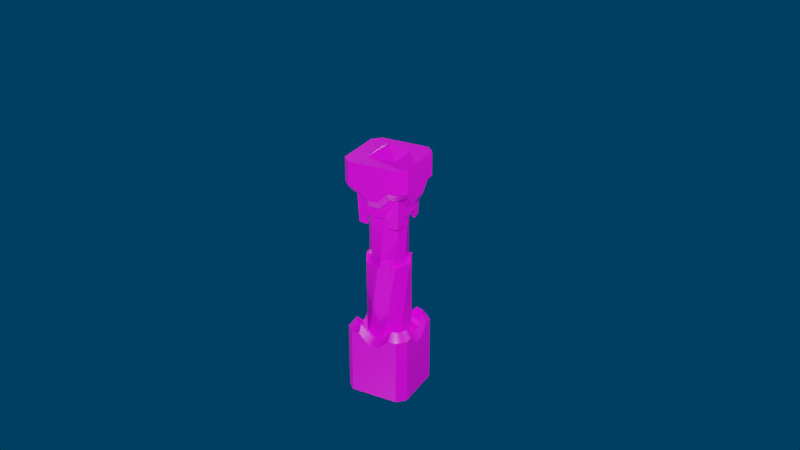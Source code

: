 # Source: ven_twist_piston.blend  (saved by Blender 2.81.16; exported with 4.5.12 LTS)
import bpy
from mathutils import Matrix  # noqa: F401  (used for matrix-valued properties, if any)

bpy.ops.wm.read_factory_settings(use_empty=True)
scene = bpy.context.scene
scene.name = 'Scene'

# ---- collections
col_collection = bpy.data.collections.new('Collection'); scene.collection.children.link(col_collection)

# ---- images (referenced by path relative to the original .blend; pixels are not part of the script)
import os
ASSET_DIR = os.environ.get("B2B_ASSET_DIR", "")  # directory of the original .blend (textures are referenced by path, not embedded)
HERE = os.path.dirname(os.path.abspath(__file__))  # packed textures are extracted next to this script under _unpacked/

def load_image(name, relpath, width, height, colorspace="sRGB"):
    """Load a texture the original file referenced (path relative to the .blend, or extracted next to this script)."""
    p = next((c for c in (os.path.join(HERE, relpath), os.path.join(ASSET_DIR, relpath)) if relpath and os.path.exists(c)), "")
    if p:
        img = bpy.data.images.load(p, check_existing=True)
        img.name = name
    else:  # same state as the original file: an image datablock whose file is absent (Cycles renders it pink)
        img = bpy.data.images.new(name, width, height)
        img.source = "FILE"
        img.filepath = "//" + (relpath or name)
    img.colorspace_settings.name = colorspace
    return img
img_ven_1_png = load_image('VEN_1.png', 'VEN_1.png', 1024, 1024, 'sRGB')

# ---- materials (node trees are filled in below, after node groups)
mat_material = bpy.data.materials.new('Material')
mat_material.alpha_threshold = 0.0
mat_material.use_backface_culling = True
mat_material.use_transparent_shadow = False
mat_material.line_color = (0.0, 0.0, 0.0, 1.0)

# ---- node groups
ng_auto_smooth = bpy.data.node_groups.new('Auto Smooth', 'GeometryNodeTree')
_s = ng_auto_smooth.interface.new_socket(name='Geometry', in_out='OUTPUT', socket_type='NodeSocketGeometry')
_s = ng_auto_smooth.interface.new_socket(name='Geometry', in_out='INPUT', socket_type='NodeSocketGeometry')
_s = ng_auto_smooth.interface.new_socket(name='Angle', in_out='INPUT', socket_type='NodeSocketFloat')
_s.subtype = 'ANGLE'
_s.min_value = 0.0
_s.max_value = 3.142
ng_auto_smooth.is_modifier = True
_N = ng_auto_smooth.nodes; _L = ng_auto_smooth.links
n0 = _N.new('NodeGroupOutput'); n0.name = 'Group Output'; n0.location = (480, -100)
n1 = _N.new('NodeGroupInput'); n1.name = 'Group Input'; n1.location = (-420, -300)
n2 = _N.new('NodeGroupInput'); n2.name = 'Group Input.001'; n2.location = (-60, -100)
n3 = _N.new('GeometryNodeSetShadeSmooth'); n3.name = 'Set Shade Smooth'; n3.location = (120, -100)
n3.domain = 'EDGE'
n4 = _N.new('GeometryNodeSetShadeSmooth'); n4.name = 'Set Shade Smooth.001'; n4.location = (300, -100)
n5 = _N.new('GeometryNodeInputMeshEdgeAngle'); n5.name = 'Edge Angle'; n5.location = (-420, -220)
n6 = _N.new('GeometryNodeInputEdgeSmooth'); n6.name = 'Is Edge Smooth'; n6.location = (-60, -160)
n7 = _N.new('GeometryNodeInputShadeSmooth'); n7.name = 'Is Face Smooth'; n7.location = (-240, -340)
n8 = _N.new('FunctionNodeBooleanMath'); n8.name = 'Boolean Math'; n8.location = (-60, -220)
n9 = _N.new('FunctionNodeCompare'); n9.name = 'Compare'; n9.location = (-240, -180)
n9.operation = 'LESS_EQUAL'
_L.new(n5.outputs[0], n9.inputs[0])
_L.new(n4.outputs[0], n0.inputs[0])
_L.new(n1.outputs[1], n9.inputs[1])
_L.new(n9.outputs[0], n8.inputs[0])
_L.new(n7.outputs[0], n8.inputs[1])
_L.new(n2.outputs[0], n3.inputs[0])
_L.new(n6.outputs[0], n3.inputs[1])
_L.new(n3.outputs[0], n4.inputs[0])
_L.new(n8.outputs[0], n3.inputs[2])
n0.is_active_output = True

# ---- material node trees
mat_material.use_nodes = True; mat_material.node_tree.nodes.clear()
_N = mat_material.node_tree.nodes; _L = mat_material.node_tree.links
n0 = _N.new('ShaderNodeOutputMaterial'); n0.name = 'Material Output'; n0.location = (300, 300)
n1 = _N.new('ShaderNodeBsdfPrincipled'); n1.name = 'Principled BSDF'; n1.location = (10, 300)
n1.distribution = 'GGX'
n1.subsurface_method = 'BURLEY'
n1.inputs[2].default_value = 0.4
n1.inputs[3].default_value = 1.45
n1.inputs[27].default_value = (0.0, 0.0, 0.0, 1.0)
n1.inputs[28].default_value = 1.0
n2 = _N.new('ShaderNodeTexImage'); n2.name = 'Image Texture'; n2.location = (-280, 275)
n2.image = img_ven_1_png
_L.new(n1.outputs[0], n0.inputs[0])
_L.new(n2.outputs[0], n1.inputs[0])
n0.is_active_output = True

# ---- world
world_world = bpy.data.worlds.new('World'); scene.world = world_world
world_world.use_nodes = True; world_world.node_tree.nodes.clear()
_N = world_world.node_tree.nodes; _L = world_world.node_tree.links
n0 = _N.new('ShaderNodeOutputWorld'); n0.name = 'World Output'; n0.location = (300, 300)
n1 = _N.new('ShaderNodeBackground'); n1.name = 'Background'; n1.location = (10, 300)
n1.inputs[0].default_value = (0.0, 0.4169, 1.0, 1.0)
n1.inputs[1].default_value = 0.1
_L.new(n1.outputs[0], n0.inputs[0])
n0.is_active_output = True
world_world.color = (0.05088, 0.05088, 0.05088)
world_world.use_sun_shadow = False
world_world.sun_shadow_jitter_overblur = 0.0

# ---- cameras
cam_camera = bpy.data.cameras.new('Camera')
cam_camera.clip_end = 100.0
cam_camera.ortho_scale = 7.314

# ---- lights
light_light = bpy.data.lights.new('Light', 'POINT')
light_light.transmission_factor = 0.0
light_light.energy = 1000.0
light_light.shadow_soft_size = 0.1
light_light.shadow_maximum_resolution = 0.006
light_light.use_absolute_resolution = True
light_light_001 = bpy.data.lights.new('Light.001', 'POINT')
light_light_001.transmission_factor = 0.0
light_light_001.energy = 4000.0
light_light_001.shadow_soft_size = 0.1
light_light_001.shadow_maximum_resolution = 0.006
light_light_001.use_absolute_resolution = True
light_light_002 = bpy.data.lights.new('Light.002', 'POINT')
light_light_002.transmission_factor = 0.0
light_light_002.energy = 1000.0
light_light_002.shadow_soft_size = 0.1
light_light_002.shadow_maximum_resolution = 0.006
light_light_002.use_absolute_resolution = True
light_light_003 = bpy.data.lights.new('Light.003', 'POINT')
light_light_003.transmission_factor = 0.0
light_light_003.energy = 1000.0
light_light_003.shadow_soft_size = 0.1
light_light_003.shadow_maximum_resolution = 0.006
light_light_003.use_absolute_resolution = True

# ---- meshes
me_cube = bpy.data.meshes.new('Cube')
me_cube.from_pydata([(0.132, 0.132, -0.5), (-0.132, 0.132, -0.5), (0.132, -0.132, -0.5), (9.537e-07, 8.062e-08, -0.6), (-0.132, -0.132, -0.5), (0.225, 0.3, -0.5), (0.3, 0.225, -0.5), (0.225, -0.225, 0.1), (0.3, -0.225, -0.5), (0.225, -0.3, -0.5), (-0.3, 0.225, -0.5), (-0.225, 0.3, -0.5), (-0.225, -0.225, 0.1), (-0.225, -0.3, -0.5), (-0.3, -0.225, -0.5), (0.225, 0.225, 0.1), (-0.225, 0.225, 0.1), (0.05, -0.255, 0.1), (0.05, -0.3, 0.025), (0.05, 0.3, 0.025), (0.15, -0.3, -0.5), (0.15, -0.255, 0.1), (0.15, 0.255, 0.1), (-0.05, 0.3, 0.025), (-0.15, -0.3, -0.5), (-0.15, -0.255, 0.1), (-0.05, -0.3, 0.025), (-0.15, 0.255, 0.1), (-0.3, 0.05, 0.025), (-0.3, 0.15, -0.5), (0.255, 0.15, 0.1), (-0.255, 0.15, 0.1), (-0.3, -0.05, 0.025), (0.255, -0.15, 0.1), (0.3, -0.05, 0.025), (-0.255, -0.05, 0.1), (-0.3, -0.15, -0.5), (-0.255, -0.15, 0.1), (0.3, 0.225, 0.125), (0.225, 0.3, 0.125), (0.225, 0.225, 0.2), (0.225, -0.3, 0.125), (0.3, -0.225, 0.125), (0.225, -0.225, 0.2), (-0.225, 0.225, 0.2), (-0.225, 0.3, 0.125), (-0.3, 0.225, 0.125), (-0.225, -0.225, 0.2), (-0.3, -0.225, 0.125), (-0.225, -0.3, 0.125), (-0.15, -0.255, 0.2), (0.15, -0.3, 0.125), (0.255, -0.15, 0.2), (0.3, 0.15, 0.125), (-0.255, 0.15, 0.2), (-0.3, -0.15, 0.125), (0.15, 0.255, 0.2), (-0.15, 0.3, 0.125), (0.15, -0.255, 0.2), (0.15, 0.3, 0.125), (-0.15, -0.3, 0.125), (-0.15, 0.255, 0.2), (0.255, 0.15, 0.2), (-0.3, 0.15, 0.125), (0.3, -0.15, 0.125), (-0.255, -0.15, 0.2), (-0.05, 0.255, 0.1), (0.05, 0.255, 0.1), (0.15, 0.3, -0.5), (-0.05, -0.255, 0.1), (-0.15, 0.3, -0.5), (0.3, 0.05, 0.025), (-0.255, 0.05, 0.1), (0.3, -0.15, -0.5), (0.3, 0.15, -0.5), (0.255, 0.05, 0.1), (0.255, -0.05, 0.1), (-0.3, 0.15, -0.1875), (-0.225, 0.3, -0.1875), (-0.3, 0.225, -0.1875), (-0.15, 0.3, -0.1875), (0.3, 0.225, -0.1875), (0.225, 0.3, -0.1875), (0.15, 0.3, -0.1875), (0.3, 0.15, -0.1875), (-0.15, -0.3, -0.1875), (-0.3, -0.15, -0.1875), (-0.3, -0.225, -0.1875), (-0.225, -0.3, -0.1875), (0.15, -0.3, -0.1875), (0.3, -0.225, -0.1875), (0.225, -0.3, -0.1875), (0.3, -0.15, -0.1875), (-0.3, 0.15, 0.08214), (-0.3, -0.15, 0.08214), (-0.15, -0.3, 0.08214), (0.15, -0.3, 0.08214), (0.15, 0.3, 0.08214), (-0.15, 0.3, 0.08214), (0.3, -0.15, 0.08214), (0.3, 0.15, 0.08214)], [], [(16, 27, 66), (1, 3, 4), (4, 3, 2), (1, 0, 3), (3, 0, 2), (30, 22, 21), (7, 58, 43), (15, 56, 67), (12, 37, 35), (15, 30, 75), (7, 21, 17), (17, 25, 69), (16, 54, 72), (66, 22, 67), (76, 30, 33), (35, 31, 72), (39, 40, 38), (42, 43, 41), (45, 46, 44), (48, 49, 47), (52, 43, 42, 64), (55, 65, 35, 32), (50, 47, 49, 60), (54, 44, 46, 63), (61, 57, 45, 44), (62, 53, 38, 40), (56, 40, 39, 59), (58, 51, 41, 43), (12, 65, 47), (15, 62, 40), (12, 50, 69), (16, 61, 44), (7, 52, 76), (7, 17, 58), (15, 40, 56), (17, 21, 25), (15, 67, 22), (16, 44, 54), (12, 69, 25), (66, 27, 22), (76, 75, 30), (16, 72, 31), (7, 76, 33), (35, 37, 31), (12, 35, 65), (15, 75, 62), (12, 47, 50), (16, 66, 61), (7, 43, 52), (7, 33, 21), (33, 30, 21), (30, 15, 22), (22, 27, 31), (27, 16, 31), (81, 84, 74, 6), (37, 12, 25), (25, 21, 37), (78, 80, 70, 11), (26, 60, 95), (26, 18, 17, 69), (82, 39, 38, 81), (53, 71, 100), (92, 90, 8, 73), (64, 34, 76, 52), (63, 28, 72, 54), (53, 62, 75, 71), (91, 89, 20, 9), (28, 63, 93), (28, 77, 86, 32), (20, 89, 85, 24), (51, 58, 17, 18), (24, 36, 68, 73), (51, 18, 96), (85, 88, 13, 24), (10, 11, 70), (68, 5, 74), (5, 6, 74), (10, 70, 29), (70, 68, 29), (36, 29, 68), (13, 14, 36), (9, 20, 8), (20, 24, 73), (8, 20, 73), (24, 13, 36), (74, 73, 68), (37, 21, 22, 31), (60, 26, 69, 50), (70, 80, 83, 68), (19, 23, 66, 67), (57, 98, 45), (83, 82, 5, 68), (59, 19, 67, 56), (57, 61, 66, 23), (65, 55, 48, 47), (19, 59, 97), (87, 86, 36, 14), (34, 64, 99), (91, 90, 42, 41), (55, 32, 94), (77, 79, 10, 29), (87, 88, 49, 48), (35, 72, 28, 32), (34, 92, 84, 71), (75, 76, 34, 71), (78, 79, 46, 45), (11, 10, 79, 78), (28, 93, 77), (45, 98, 80, 78), (19, 97, 83), (5, 82, 81, 6), (38, 100, 84, 81), (14, 13, 88, 87), (48, 94, 86, 87), (26, 95, 85), (9, 8, 90, 91), (41, 96, 89, 91), (34, 99, 92), (85, 89, 18, 26), (86, 77, 29, 36), (84, 92, 73, 74), (83, 80, 23, 19), (77, 93, 46, 79), (93, 63, 46), (94, 48, 55), (86, 94, 32), (85, 95, 49, 88), (95, 60, 49), (89, 96, 18), (96, 41, 51), (98, 57, 23), (80, 98, 23), (97, 59, 39), (83, 97, 39, 82), (92, 99, 42, 90), (99, 64, 42), (84, 100, 71), (100, 38, 53)])
me_cube.polygons.foreach_set('use_smooth', [True] * 138)
_k = set([(0, 3), (1, 3), (2, 3), (3, 4), (50, 60), (51, 58), (52, 64), (53, 62), (54, 63), (55, 65), (56, 59), (57, 61)])
me_cube.attributes.new('sharp_edge', 'BOOLEAN', 'EDGE').data.foreach_set('value', [ (min(e.vertices), max(e.vertices)) in _k for e in me_cube.edges])
_uv = me_cube.uv_layers.new(name='UVMap')
_uv.uv.foreach_set('vector', [0.3787, 0.7788, 0.3732, 0.7746, 0.3787, 0.7691, 0.7862, 0.3858, 0.7154, 0.3149, 0.7862, 0.2441, 0.7862, 0.2441, 0.7154, 0.3149, 0.6445, 0.2441, 0.7862, 0.3858, 0.6445, 0.3858, 0.7154, 0.3149, 0.7154, 0.3149, 0.6445, 0.3858, 0.6445, 0.2441, 0.3326, 0.2632, 0.3433, 0.2739, 0.279, 0.2739, 0.5776, 0.2967, 0.5919, 0.3074, 0.5919, 0.2967, 0.3787, 0.754, 0.3842, 0.7581, 0.3787, 0.7636, 0.3787, 0.7788, 0.3732, 0.7746, 0.3787, 0.7691, 0.3787, 0.754, 0.3732, 0.7581, 0.3787, 0.7636, 0.3787, 0.754, 0.3732, 0.7581, 0.3787, 0.7636, 0.3299, 0.2882, 0.3156, 0.3168, 0.3299, 0.3025, 0.3787, 0.754, 0.3842, 0.7581, 0.3787, 0.7636, 0.3299, 0.3025, 0.3156, 0.2739, 0.3299, 0.2882, 0.3299, 0.3025, 0.3156, 0.2739, 0.3156, 0.3168, 0.3299, 0.3025, 0.3156, 0.2739, 0.3299, 0.2882, 0.6018, 0.2967, 0.5911, 0.2967, 0.5911, 0.286, 0.5268, 0.286, 0.5268, 0.2967, 0.5161, 0.2967, 0.6018, 0.361, 0.5911, 0.3717, 0.5911, 0.361, 0.5268, 0.3717, 0.5161, 0.361, 0.5268, 0.361, 0.5375, 0.2967, 0.5268, 0.2967, 0.5268, 0.286, 0.5375, 0.286, 0.3632, 0.7829, 0.3632, 0.7788, 0.3687, 0.7788, 0.3687, 0.7829, 0.5268, 0.3503, 0.5268, 0.361, 0.5161, 0.361, 0.5161, 0.3503, 0.5804, 0.361, 0.5911, 0.361, 0.5911, 0.3717, 0.5804, 0.3717, 0.5911, 0.3503, 0.6018, 0.3503, 0.6018, 0.361, 0.5911, 0.361, 0.5804, 0.2967, 0.5804, 0.286, 0.5911, 0.286, 0.5911, 0.2967, 0.5911, 0.3074, 0.5911, 0.2967, 0.6018, 0.2967, 0.6018, 0.3074, 0.5268, 0.3074, 0.5161, 0.3074, 0.5161, 0.2967, 0.5268, 0.2967, 0.5776, 0.361, 0.5919, 0.3503, 0.5919, 0.361, 0.5776, 0.2967, 0.5919, 0.3074, 0.5919, 0.2967, 0.3787, 0.7788, 0.3842, 0.7746, 0.3787, 0.7691, 0.5776, 0.361, 0.5919, 0.3503, 0.5919, 0.361, 0.3787, 0.7788, 0.3842, 0.7746, 0.3787, 0.7691, 0.3787, 0.754, 0.3787, 0.7636, 0.3842, 0.7581, 0.5776, 0.2967, 0.5919, 0.2967, 0.5919, 0.3074, 0.3299, 0.2882, 0.3156, 0.2739, 0.3156, 0.3168, 0.3787, 0.754, 0.3787, 0.7636, 0.3732, 0.7581, 0.5776, 0.2967, 0.5919, 0.2967, 0.5919, 0.3074, 0.3787, 0.7788, 0.3787, 0.7691, 0.3732, 0.7746, 0.3299, 0.3025, 0.3156, 0.3168, 0.3156, 0.2739, 0.3299, 0.3025, 0.3299, 0.2882, 0.3156, 0.2739, 0.3787, 0.754, 0.3787, 0.7636, 0.3732, 0.7581, 0.3787, 0.7788, 0.3787, 0.7691, 0.3732, 0.7746, 0.3299, 0.3025, 0.3156, 0.3168, 0.3156, 0.2739, 0.3787, 0.7788, 0.3787, 0.7691, 0.3842, 0.7746, 0.3787, 0.754, 0.3787, 0.7636, 0.3842, 0.7581, 0.5776, 0.361, 0.5919, 0.361, 0.5919, 0.3503, 0.3787, 0.7788, 0.3787, 0.7691, 0.3842, 0.7746, 0.5776, 0.361, 0.5919, 0.361, 0.5919, 0.3503, 0.279, 0.2632, 0.2898, 0.2632, 0.279, 0.2739, 0.2898, 0.2632, 0.3326, 0.2632, 0.279, 0.2739, 0.3326, 0.2632, 0.3433, 0.2632, 0.3433, 0.2739, 0.3433, 0.2739, 0.3433, 0.3168, 0.3326, 0.3275, 0.3433, 0.3168, 0.3433, 0.3275, 0.3326, 0.3275, 0.5366, 0.2967, 0.5294, 0.3146, 0.4919, 0.3074, 0.4919, 0.2967, 0.2898, 0.3275, 0.279, 0.3275, 0.279, 0.3168, 0.279, 0.3168, 0.279, 0.2739, 0.2898, 0.3275, 0.5366, 0.361, 0.5294, 0.3431, 0.4919, 0.3503, 0.4919, 0.361, 0.3745, 0.7691, 0.3801, 0.7746, 0.3777, 0.7746, 0.4005, 0.7863, 0.4005, 0.7738, 0.4124, 0.7738, 0.4124, 0.7863, 0.5366, 0.2967, 0.5812, 0.2967, 0.5812, 0.286, 0.5366, 0.286, 0.3801, 0.7581, 0.3745, 0.7636, 0.3777, 0.7581, 0.5294, 0.3431, 0.5366, 0.361, 0.4919, 0.361, 0.4919, 0.3503, 0.3632, 0.7498, 0.3687, 0.7498, 0.3687, 0.754, 0.3632, 0.754, 0.3797, 0.7829, 0.3742, 0.7829, 0.3742, 0.7788, 0.3797, 0.7788, 0.3797, 0.7498, 0.3797, 0.754, 0.3742, 0.754, 0.3742, 0.7498, 0.5366, 0.2967, 0.5294, 0.3146, 0.4919, 0.3074, 0.4919, 0.2967, 0.3745, 0.7636, 0.3801, 0.7581, 0.3777, 0.7581, 0.4487, 0.7738, 0.4153, 0.7675, 0.4153, 0.7925, 0.4487, 0.7863, 0.3818, 0.7613, 0.4153, 0.7675, 0.4153, 0.7925, 0.3818, 0.7988, 0.3801, 0.7581, 0.3842, 0.7581, 0.3787, 0.7636, 0.3745, 0.7636, 0.5032, 0.7778, 0.5032, 0.7778, 0.5032, 0.7778, 0.5032, 0.7778, 0.3801, 0.7581, 0.3745, 0.7636, 0.3777, 0.7581, 0.5294, 0.3431, 0.5366, 0.361, 0.4919, 0.361, 0.4919, 0.3503, 0.5501, 0.314, 0.5501, 0.314, 0.5501, 0.314, 0.5501, 0.314, 0.5501, 0.314, 0.5501, 0.314, 0.5501, 0.314, 0.5501, 0.314, 0.5501, 0.314, 0.5501, 0.314, 0.5501, 0.314, 0.5501, 0.314, 0.5032, 0.7778, 0.5032, 0.7778, 0.5032, 0.7778, 0.5032, 0.7778, 0.5032, 0.7778, 0.5032, 0.7778, 0.5501, 0.314, 0.5501, 0.314, 0.5501, 0.314, 0.5501, 0.314, 0.5501, 0.314, 0.5501, 0.314, 0.5032, 0.7778, 0.5032, 0.7778, 0.5032, 0.7778, 0.5501, 0.314, 0.5501, 0.314, 0.5501, 0.314, 0.5501, 0.314, 0.5501, 0.314, 0.5501, 0.314, 0.5032, 0.7778, 0.5032, 0.7778, 0.5032, 0.7778, 0.2898, 0.3275, 0.279, 0.2739, 0.3433, 0.2739, 0.3326, 0.3275, 0.3549, 0.7746, 0.3549, 0.7691, 0.3591, 0.7691, 0.3591, 0.7746, 0.3818, 0.7988, 0.4153, 0.7925, 0.4153, 0.7675, 0.3818, 0.7613, 0.4805, 0.7738, 0.4805, 0.7863, 0.4686, 0.7863, 0.4686, 0.7738, 0.5812, 0.3503, 0.5751, 0.3503, 0.5812, 0.361, 0.5294, 0.3146, 0.5366, 0.2967, 0.4919, 0.2967, 0.4919, 0.3074, 0.388, 0.7581, 0.388, 0.7636, 0.3839, 0.7636, 0.3839, 0.7581, 0.3801, 0.7746, 0.3842, 0.7746, 0.3787, 0.7691, 0.3745, 0.7691, 0.5375, 0.361, 0.5375, 0.3717, 0.5268, 0.3717, 0.5268, 0.361, 0.3745, 0.7636, 0.3801, 0.7581, 0.3777, 0.7581, 0.5366, 0.361, 0.5294, 0.3431, 0.4919, 0.3503, 0.4919, 0.361, 0.3745, 0.7691, 0.3801, 0.7746, 0.3777, 0.7746, 0.5366, 0.2967, 0.5366, 0.286, 0.5812, 0.286, 0.5812, 0.2967, 0.3801, 0.7746, 0.3745, 0.7691, 0.3777, 0.7746, 0.5294, 0.3146, 0.5366, 0.2967, 0.4919, 0.2967, 0.4919, 0.3074, 0.5366, 0.3717, 0.5366, 0.361, 0.5812, 0.361, 0.5812, 0.3717, 0.4342, 0.8081, 0.4467, 0.8081, 0.4467, 0.82, 0.4342, 0.82, 0.4487, 0.7863, 0.4153, 0.7925, 0.4153, 0.7675, 0.4487, 0.7738, 0.4467, 0.7519, 0.4342, 0.7519, 0.4342, 0.74, 0.4467, 0.74, 0.5366, 0.361, 0.5366, 0.3717, 0.5812, 0.3717, 0.5812, 0.361, 0.4919, 0.361, 0.4919, 0.3717, 0.5366, 0.3717, 0.5366, 0.361, 0.3745, 0.7636, 0.3777, 0.7581, 0.3601, 0.7609, 0.5812, 0.361, 0.5751, 0.3503, 0.5294, 0.3431, 0.5366, 0.361, 0.3745, 0.7636, 0.3777, 0.7581, 0.3601, 0.7609, 0.4919, 0.2967, 0.5366, 0.2967, 0.5366, 0.286, 0.4919, 0.286, 0.5812, 0.2967, 0.5751, 0.3074, 0.5294, 0.3146, 0.5366, 0.2967, 0.4919, 0.3717, 0.4919, 0.361, 0.5366, 0.361, 0.5366, 0.3717, 0.5812, 0.361, 0.5751, 0.3503, 0.5294, 0.3431, 0.5366, 0.361, 0.3745, 0.7691, 0.3777, 0.7746, 0.3601, 0.7719, 0.4919, 0.2967, 0.4919, 0.286, 0.5366, 0.286, 0.5366, 0.2967, 0.5812, 0.2967, 0.5751, 0.3074, 0.5294, 0.3146, 0.5366, 0.2967, 0.3745, 0.7691, 0.3777, 0.7746, 0.3601, 0.7719, 0.4153, 0.7925, 0.4153, 0.7675, 0.4487, 0.7738, 0.4487, 0.7863, 0.4153, 0.7925, 0.4153, 0.7675, 0.3818, 0.7613, 0.3818, 0.7988, 0.4153, 0.7675, 0.4153, 0.7925, 0.3818, 0.7988, 0.3818, 0.7613, 0.4153, 0.7675, 0.4153, 0.7925, 0.4487, 0.7863, 0.4487, 0.7738, 0.5294, 0.3146, 0.5751, 0.3074, 0.5812, 0.2967, 0.5366, 0.2967, 0.5751, 0.3074, 0.5812, 0.3074, 0.5812, 0.2967, 0.5027, 0.3371, 0.5051, 0.3413, 0.5051, 0.3371, 0.3601, 0.7719, 0.3777, 0.7746, 0.3745, 0.7691, 0.5294, 0.3431, 0.5751, 0.3503, 0.5812, 0.361, 0.5366, 0.361, 0.5751, 0.3503, 0.5812, 0.3503, 0.5812, 0.361, 0.3601, 0.7609, 0.3777, 0.7581, 0.3745, 0.7636, 0.5751, 0.3074, 0.5812, 0.2967, 0.5812, 0.3074, 0.3777, 0.7746, 0.3801, 0.7746, 0.3745, 0.7691, 0.3601, 0.7719, 0.3777, 0.7746, 0.3745, 0.7691, 0.5751, 0.3074, 0.5812, 0.3074, 0.5812, 0.2967, 0.5294, 0.3146, 0.5751, 0.3074, 0.5812, 0.2967, 0.5366, 0.2967, 0.5294, 0.3431, 0.5751, 0.3503, 0.5812, 0.361, 0.5366, 0.361, 0.5751, 0.3503, 0.5812, 0.3503, 0.5812, 0.361, 0.3601, 0.7609, 0.3777, 0.7581, 0.3745, 0.7636, 0.5751, 0.3074, 0.5812, 0.2967, 0.5812, 0.3074])
me_cube.materials.append(mat_material)
me_cube.use_remesh_preserve_volume = False
me_cube.use_remesh_preserve_attributes = False
me_cube.use_mirror_vertex_groups = False
me_cube.update()
me_cube_ap_001 = bpy.data.meshes.new('Cube_AP.001')
me_cube_ap_001.from_pydata([(-0.225, 0.2, 0.225), (-0.225, 0.275, 0.3), (-0.3, 0.275, 0.225), (-0.3, 0.5, 0.225), (-0.225, 0.5, 0.3), (-0.225, 0.2, -0.225), (-0.3, 0.275, -0.225), (-0.225, 0.275, -0.3), (-0.225, 0.5, -0.3), (-0.3, 0.5, -0.225), (0.225, 0.2, 0.225), (0.3, 0.275, 0.225), (0.225, 0.275, 0.3), (0.225, 0.5, 0.3), (0.3, 0.5, 0.225), (0.225, 0.2, -0.225), (0.225, 0.275, -0.3), (0.3, 0.275, -0.225), (0.3, 0.5, -0.225), (0.225, 0.5, -0.3), (0.15, 0.2, -0.255), (0.15, 0.275, -0.3), (0.15, 0.2, 0.255), (0.15, 0.275, 0.3), (0.15, 0.5, 0.3), (0.15, 0.5, -0.3), (-0.15, 0.2, -0.255), (-0.15, 0.275, 0.3), (-0.15, 0.5, 0.3), (-0.15, 0.5, -0.3), (-0.15, 0.275, -0.3), (-0.15, 0.2, 0.255), (-0.255, 0.2, 0.15), (-0.3, 0.275, 0.15), (0.255, 0.2, 0.15), (0.3, 0.275, 0.15), (-0.3, 0.5, 0.15), (0.3, 0.5, 0.15), (0.15, 0.2, 0.15), (-0.15, 0.2, 0.15), (-0.3, 0.275, -0.15), (0.255, 0.2, -0.15), (-0.3, 0.5, -0.15), (0.3, 0.5, -0.15), (-0.255, 0.2, -0.15), (0.3, 0.275, -0.15), (0.15, 0.2, -0.15), (-0.15, 0.2, -0.15), (-0.1879, -0.1, 0.1879), (0.1, -0.1, -0.2), (0.1, -0.1, 0.2), (-0.1, -0.1, -0.2), (-0.2, 0.2, 0.2), (-0.1, -0.1, 0.2), (0.08228, -3.725e-08, -0.1986), (-0.08228, 0.2, 0.1986), (0.1075, -0.1, -0.1734), (0.2, -0.1, -0.1), (-0.08228, -3.725e-08, -0.1986), (0.08228, 3.725e-08, 0.1986), (0.08228, 0.2, 0.1986), (0.1075, -0.1, 0.1734), (-0.08228, 3.725e-08, 0.1986), (-0.1075, -0.1, -0.1734), (-0.08228, 0.2, -0.1986), (-0.2, -0.1, -0.1), (-0.1075, -0.1, 0.1734), (0.08228, 0.2, -0.1986), (-0.2, 0.2, -0.2), (-0.1075, -0.03, -0.1734), (-0.1879, -0.1, -0.1879), (-0.1075, -0.03, 0.1734), (0.1075, -0.03, -0.1734), (0.2, 0.2, -0.2), (0.1879, -0.1, -0.1879), (0.1075, -0.03, 0.1734), (0.2, 0.2, 0.2), (0.1879, -0.1, 0.1879), (0.07654, -2.98e-08, -0.22), (-0.07654, -2.98e-08, -0.22), (-0.07654, -2.98e-08, 0.22), (0.07654, -2.98e-08, 0.22), (-0.2, -0.1, 0.1), (0.2, -0.1, 0.1), (-0.1986, -1.49e-08, -0.08228), (0.1986, 0.2, 0.08228), (-0.1734, -0.1, -0.1075), (-0.1986, 7.451e-09, 0.08228), (0.1986, 0.0, -0.08228), (0.1986, 0.2, -0.08228), (0.1734, -0.1, -0.1075), (0.1986, 2.235e-08, 0.08228), (-0.1734, -0.1, 0.1075), (-0.1986, 0.2, 0.08228), (0.1734, -0.1, 0.1075), (-0.1986, 0.2, -0.08228), (-0.1734, -0.03, 0.1075), (0.1734, -0.03, 0.1075), (-0.1734, -0.03, -0.1075), (0.1734, -0.03, -0.1075), (-0.22, -7.451e-09, -0.07654), (-0.22, 2.235e-08, 0.07654), (0.22, -5.215e-08, 0.07654), (0.22, -6.706e-08, -0.07654), (0.1, -0.03, -0.2), (0.2, -0.03, -0.1), (0.1, -0.03, 0.2), (0.2, -0.03, 0.1), (-0.1, -0.03, 0.2), (-0.2, -0.03, 0.1), (-0.2, -0.03, -0.1), (-0.1, -0.03, -0.2), (-0.05, 0.175, -0.3), (0.05, 0.175, -0.3), (-0.05, 0.1, 0.255), (0.05, 0.1, 0.255), (0.05, 0.175, 0.3), (0.05, 0.1, -0.255), (-0.05, 0.1, -0.255), (-0.05, 0.175, 0.3), (-0.255, 0.1, -0.05), (-0.255, 0.1, 0.05), (0.3, 0.175, -0.05), (0.3, 0.175, 0.05), (0.255, 0.1, 0.05), (-0.3, 0.175, 0.05), (-0.3, 0.175, -0.05), (0.255, 0.1, -0.05), (-0.132, 0.5, -0.132), (0.132, 0.5, -0.132), (-0.132, 0.5, 0.132), (-7.582e-07, 0.6, -1.714e-08), (0.132, 0.5, 0.132)], [], [(28, 1, 27), (37, 11, 35), (28, 42, 36), (42, 6, 40), (25, 16, 21), (0, 1, 2), (5, 6, 7), (10, 11, 12), (15, 16, 17), (32, 2, 33), (1, 3, 2), (7, 9, 8), (26, 7, 30), (17, 19, 18), (41, 17, 45), (12, 14, 13), (22, 12, 23), (38, 10, 22), (38, 31, 39), (32, 120, 44), (20, 16, 15), (29, 21, 30), (18, 25, 43), (13, 23, 12), (8, 30, 7), (31, 1, 0), (39, 0, 32), (21, 112, 30), (25, 28, 24), (24, 27, 23), (47, 32, 44), (46, 39, 47), (41, 38, 46), (34, 11, 10), (20, 113, 21), (2, 36, 33), (45, 37, 35), (18, 45, 17), (44, 6, 5), (15, 46, 20), (20, 47, 26), (5, 47, 44), (41, 122, 127), (36, 40, 33), (25, 37, 43), (37, 13, 14), (3, 28, 36), (29, 9, 42), (94, 83, 77), (74, 57, 90), (86, 65, 70), (66, 48, 92), (99, 88, 54), (62, 71, 96), (92, 71, 66), (99, 57, 105), (56, 99, 72), (106, 59, 75), (61, 97, 94), (106, 61, 50), (108, 66, 71), (110, 84, 100), (107, 91, 102), (77, 76, 106), (52, 48, 108), (48, 53, 108), (106, 50, 77), (81, 106, 76), (52, 108, 80), (89, 91, 85), (84, 98, 69), (89, 93, 95), (69, 58, 84), (58, 67, 64), (91, 97, 75), (49, 72, 104), (75, 59, 91), (87, 95, 93), (59, 55, 60), (85, 59, 60), (87, 100, 84), (87, 109, 101), (103, 91, 88), (105, 88, 99), (107, 94, 97), (58, 111, 79), (65, 98, 110), (62, 93, 55), (81, 62, 59), (104, 54, 78), (108, 62, 80), (79, 73, 78), (77, 50, 61), (61, 94, 77), (90, 56, 74), (56, 49, 74), (70, 51, 63), (63, 86, 70), (53, 48, 66), (48, 82, 92), (69, 86, 63), (54, 72, 99), (96, 82, 109), (54, 79, 78), (96, 87, 62), (54, 89, 67), (82, 48, 109), (48, 52, 109), (103, 76, 102), (68, 70, 110), (100, 68, 110), (70, 65, 110), (101, 109, 52), (57, 74, 105), (74, 73, 105), (52, 81, 76), (76, 77, 107), (102, 76, 107), (77, 83, 107), (103, 105, 73), (51, 70, 111), (70, 68, 111), (101, 68, 100), (73, 74, 104), (78, 73, 104), (74, 49, 104), (79, 111, 68), (85, 60, 55), (55, 93, 85), (69, 51, 111), (95, 64, 67), (67, 89, 95), (84, 64, 95), (115, 119, 114), (118, 113, 117), (120, 125, 126), (127, 123, 124), (33, 126, 125), (22, 114, 31), (34, 127, 124), (44, 126, 40), (31, 119, 27), (26, 117, 20), (35, 122, 45), (34, 123, 35), (27, 116, 23), (26, 112, 118), (32, 125, 121), (22, 116, 115), (129, 131, 132), (132, 131, 130), (129, 128, 131), (131, 128, 130), (28, 4, 1), (37, 14, 11), (28, 29, 42), (42, 9, 6), (25, 19, 16), (32, 0, 2), (1, 4, 3), (7, 6, 9), (26, 5, 7), (17, 16, 19), (41, 15, 17), (12, 11, 14), (22, 10, 12), (38, 34, 10), (38, 22, 31), (32, 121, 120), (20, 21, 16), (29, 25, 21), (18, 19, 25), (13, 24, 23), (8, 29, 30), (31, 27, 1), (39, 31, 0), (21, 113, 112), (25, 29, 28), (24, 28, 27), (47, 39, 32), (46, 38, 39), (41, 34, 38), (34, 35, 11), (20, 117, 113), (2, 3, 36), (45, 43, 37), (18, 43, 45), (44, 40, 6), (15, 41, 46), (20, 46, 47), (5, 26, 47), (41, 45, 122), (36, 42, 40), (25, 24, 37), (37, 24, 13), (3, 4, 28), (29, 8, 9), (92, 96, 71), (99, 90, 57), (56, 90, 99), (106, 81, 59), (61, 75, 97), (106, 75, 61), (108, 53, 66), (110, 98, 84), (107, 97, 91), (89, 88, 91), (89, 85, 93), (58, 54, 67), (49, 56, 72), (87, 84, 95), (59, 62, 55), (85, 91, 59), (87, 101, 100), (87, 96, 109), (103, 102, 91), (105, 103, 88), (107, 83, 94), (58, 69, 111), (65, 86, 98), (62, 87, 93), (81, 80, 62), (104, 72, 54), (108, 71, 62), (79, 68, 73), (69, 98, 86), (96, 92, 82), (54, 58, 79), (54, 88, 89), (103, 73, 76), (52, 80, 81), (101, 52, 68), (69, 63, 51), (84, 58, 64), (115, 116, 119), (118, 112, 113), (120, 121, 125), (127, 122, 123), (33, 40, 126), (22, 115, 114), (34, 41, 127), (44, 120, 126), (31, 114, 119), (26, 118, 117), (35, 123, 122), (34, 124, 123), (27, 119, 116), (26, 30, 112), (32, 33, 125), (22, 23, 116)])
me_cube_ap_001.polygons.foreach_set('use_smooth', [True] * 250)
_k = set([(128, 131), (129, 131), (130, 131), (131, 132)])
me_cube_ap_001.attributes.new('sharp_edge', 'BOOLEAN', 'EDGE').data.foreach_set('value', [ (min(e.vertices), max(e.vertices)) in _k for e in me_cube_ap_001.edges])
_uv = me_cube_ap_001.uv_layers.new(name='UVMap')
_uv.uv.foreach_set('vector', [0.4476, 0.3417, 0.4351, 0.3042, 0.4476, 0.3042, 0.502, 0.3373, 0.4645, 0.3498, 0.4645, 0.3373, 0.452, 0.6351, 0.4328, 0.5774, 0.4328, 0.6158, 0.502, 0.2873, 0.4645, 0.2748, 0.4645, 0.2873, 0.4976, 0.3417, 0.5101, 0.3042, 0.4976, 0.3042, 0.4351, 0.2917, 0.4351, 0.3042, 0.4226, 0.3042, 0.4351, 0.2748, 0.4226, 0.2748, 0.4351, 0.2623, 0.5101, 0.2917, 0.5226, 0.3042, 0.5101, 0.3042, 0.5101, 0.2748, 0.5101, 0.2623, 0.5226, 0.2748, 0.4351, 0.3373, 0.4226, 0.3498, 0.4226, 0.3373, 0.4351, 0.3042, 0.4226, 0.3417, 0.4226, 0.3042, 0.4645, 0.2623, 0.502, 0.2748, 0.502, 0.2623, 0.4476, 0.2748, 0.4351, 0.2623, 0.4476, 0.2623, 0.4645, 0.2748, 0.502, 0.2623, 0.502, 0.2748, 0.5101, 0.2873, 0.5226, 0.2748, 0.5226, 0.2873, 0.5101, 0.3042, 0.5226, 0.3417, 0.5101, 0.3417, 0.4976, 0.2917, 0.5101, 0.3042, 0.4976, 0.3042, 0.4976, 0.3373, 0.5101, 0.3498, 0.4976, 0.3498, 0.4905, 0.6158, 0.452, 0.6254, 0.452, 0.6158, 0.4664, 0.6158, 0.4536, 0.5902, 0.4664, 0.5774, 0.4976, 0.2748, 0.5101, 0.2623, 0.5101, 0.2748, 0.452, 0.6303, 0.4905, 0.6014, 0.452, 0.6014, 0.5226, 0.2748, 0.4976, 0.2623, 0.5226, 0.2873, 0.5101, 0.3417, 0.4976, 0.3042, 0.5101, 0.3042, 0.4351, 0.3417, 0.4476, 0.3042, 0.4351, 0.3042, 0.4476, 0.2917, 0.4351, 0.3042, 0.4351, 0.2917, 0.4476, 0.3373, 0.4351, 0.3498, 0.4351, 0.3373, 0.4905, 0.6014, 0.4648, 0.5886, 0.452, 0.6014, 0.4905, 0.5581, 0.452, 0.6351, 0.4905, 0.6351, 0.4905, 0.6303, 0.452, 0.6014, 0.4905, 0.6014, 0.452, 0.5774, 0.4424, 0.6158, 0.4424, 0.5774, 0.4905, 0.5774, 0.452, 0.6158, 0.452, 0.5774, 0.5001, 0.5774, 0.4905, 0.6158, 0.4905, 0.5774, 0.5101, 0.3373, 0.5226, 0.3498, 0.5101, 0.3498, 0.4905, 0.5677, 0.4776, 0.5581, 0.4905, 0.5581, 0.4645, 0.3498, 0.502, 0.3373, 0.4645, 0.3373, 0.476, 0.5774, 0.5049, 0.6158, 0.476, 0.6158, 0.502, 0.2748, 0.4645, 0.2873, 0.4645, 0.2748, 0.4351, 0.2873, 0.4226, 0.2748, 0.4351, 0.2748, 0.5101, 0.2748, 0.4976, 0.2873, 0.4976, 0.2748, 0.4905, 0.5677, 0.452, 0.5774, 0.452, 0.5677, 0.4351, 0.2748, 0.4476, 0.2873, 0.4351, 0.2873, 0.5001, 0.5774, 0.5097, 0.5902, 0.5001, 0.5902, 0.5049, 0.6158, 0.476, 0.5774, 0.476, 0.6158, 0.4905, 0.5581, 0.5097, 0.6158, 0.5097, 0.5774, 0.5226, 0.3373, 0.5101, 0.3623, 0.5226, 0.3498, 0.4226, 0.3498, 0.4476, 0.3623, 0.4226, 0.3373, 0.4476, 0.2623, 0.4226, 0.2748, 0.4226, 0.2873, 0.2376, 0.3387, 0.2477, 0.35, 0.2477, 0.34, 0.2477, 0.34, 0.2443, 0.34, 0.2443, 0.3387, 0.2443, 0.3278, 0.2477, 0.3232, 0.2477, 0.3131, 0.2376, 0.3387, 0.2477, 0.3131, 0.2376, 0.3278, 0.2443, 0.3387, 0.2435, 0.3394, 0.2435, 0.327, 0.2384, 0.3394, 0.2376, 0.3387, 0.2376, 0.3278, 0.2376, 0.3278, 0.2376, 0.3387, 0.2376, 0.3387, 0.2443, 0.3387, 0.2443, 0.34, 0.2443, 0.34, 0.2443, 0.3278, 0.2443, 0.3387, 0.2443, 0.3278, 0.2443, 0.34, 0.2435, 0.3394, 0.2443, 0.3387, 0.2443, 0.3387, 0.2376, 0.3387, 0.2376, 0.3387, 0.2443, 0.34, 0.2443, 0.3387, 0.2443, 0.34, 0.2376, 0.34, 0.2376, 0.3387, 0.2376, 0.3387, 0.2443, 0.3265, 0.2435, 0.327, 0.2435, 0.3265, 0.2376, 0.34, 0.2384, 0.3394, 0.2384, 0.34, 0.2477, 0.34, 0.2611, 0.34, 0.2544, 0.3433, 0.2611, 0.3534, 0.2477, 0.3534, 0.2477, 0.35, 0.2477, 0.3534, 0.2477, 0.35, 0.2477, 0.35, 0.2544, 0.3433, 0.2477, 0.3433, 0.2477, 0.34, 0.2477, 0.3441, 0.2544, 0.3433, 0.2611, 0.34, 0.2611, 0.3534, 0.2477, 0.35, 0.2477, 0.3492, 0.2435, 0.3394, 0.2384, 0.3394, 0.2384, 0.3394, 0.2435, 0.327, 0.2443, 0.3278, 0.2376, 0.3278, 0.2435, 0.3394, 0.2384, 0.327, 0.2435, 0.327, 0.2376, 0.3278, 0.2384, 0.327, 0.2435, 0.327, 0.2384, 0.327, 0.2435, 0.327, 0.2384, 0.327, 0.2384, 0.3394, 0.2376, 0.3387, 0.2443, 0.3387, 0.2443, 0.3265, 0.2443, 0.3278, 0.2443, 0.3265, 0.2443, 0.3387, 0.2435, 0.3394, 0.2384, 0.3394, 0.2384, 0.327, 0.2435, 0.327, 0.2384, 0.327, 0.2435, 0.3394, 0.2384, 0.3394, 0.2435, 0.3394, 0.2384, 0.3394, 0.2435, 0.3394, 0.2435, 0.3394, 0.2384, 0.327, 0.2435, 0.3265, 0.2435, 0.327, 0.2384, 0.327, 0.2376, 0.3265, 0.2384, 0.3265, 0.2435, 0.34, 0.2384, 0.3394, 0.2435, 0.3394, 0.2443, 0.34, 0.2435, 0.3394, 0.2443, 0.3387, 0.2376, 0.34, 0.2376, 0.3387, 0.2376, 0.3387, 0.2384, 0.327, 0.2376, 0.3265, 0.2384, 0.3265, 0.2443, 0.3265, 0.2443, 0.3278, 0.2443, 0.3265, 0.2384, 0.3394, 0.2384, 0.327, 0.2384, 0.3394, 0.2435, 0.34, 0.2384, 0.3394, 0.2435, 0.3394, 0.2443, 0.3265, 0.2435, 0.327, 0.2435, 0.3265, 0.2376, 0.34, 0.2384, 0.3394, 0.2384, 0.34, 0.2477, 0.3172, 0.2611, 0.3265, 0.2477, 0.3224, 0.2477, 0.34, 0.2477, 0.3433, 0.2443, 0.3387, 0.2443, 0.3387, 0.2376, 0.3387, 0.2477, 0.34, 0.2443, 0.3387, 0.2443, 0.3278, 0.2477, 0.34, 0.2443, 0.3278, 0.2477, 0.3232, 0.2477, 0.34, 0.2477, 0.3131, 0.2477, 0.3164, 0.2376, 0.3278, 0.2376, 0.3278, 0.2443, 0.3278, 0.2477, 0.3131, 0.2376, 0.34, 0.2477, 0.3131, 0.2376, 0.3387, 0.2477, 0.3131, 0.2477, 0.3164, 0.2376, 0.3278, 0.2376, 0.3278, 0.2443, 0.3278, 0.2376, 0.3278, 0.2435, 0.327, 0.2443, 0.3278, 0.2443, 0.3387, 0.2376, 0.3278, 0.2376, 0.3265, 0.2376, 0.3265, 0.2435, 0.327, 0.2384, 0.3265, 0.2435, 0.3265, 0.2376, 0.3278, 0.2384, 0.327, 0.2384, 0.3394, 0.2435, 0.327, 0.2435, 0.3394, 0.2435, 0.327, 0.2477, 0.3164, 0.2477, 0.3131, 0.2544, 0.3164, 0.2477, 0.3131, 0.2611, 0.3131, 0.2544, 0.3164, 0.2477, 0.3441, 0.2611, 0.3534, 0.2477, 0.3492, 0.2611, 0.3265, 0.2477, 0.3265, 0.2477, 0.3232, 0.2477, 0.3224, 0.2611, 0.3265, 0.2477, 0.3232, 0.2477, 0.3265, 0.2477, 0.3232, 0.2477, 0.3232, 0.2477, 0.3172, 0.2544, 0.3164, 0.2611, 0.3131, 0.2477, 0.3433, 0.2477, 0.34, 0.2544, 0.3433, 0.2477, 0.34, 0.2611, 0.34, 0.2544, 0.3433, 0.2611, 0.3534, 0.2477, 0.3441, 0.2611, 0.34, 0.2611, 0.3534, 0.2477, 0.3534, 0.2477, 0.35, 0.2477, 0.3492, 0.2611, 0.3534, 0.2477, 0.35, 0.2477, 0.3534, 0.2477, 0.35, 0.2477, 0.35, 0.2477, 0.3441, 0.2544, 0.3433, 0.2611, 0.34, 0.2477, 0.3164, 0.2477, 0.3131, 0.2544, 0.3164, 0.2477, 0.3131, 0.2611, 0.3131, 0.2544, 0.3164, 0.2477, 0.3172, 0.2611, 0.3265, 0.2477, 0.3224, 0.2611, 0.3265, 0.2477, 0.3265, 0.2477, 0.3232, 0.2477, 0.3224, 0.2611, 0.3265, 0.2477, 0.3232, 0.2477, 0.3265, 0.2477, 0.3232, 0.2477, 0.3232, 0.2477, 0.3172, 0.2544, 0.3164, 0.2611, 0.3131, 0.2384, 0.3394, 0.2435, 0.3394, 0.2384, 0.3394, 0.2384, 0.3394, 0.2384, 0.327, 0.2384, 0.3394, 0.2376, 0.3278, 0.2376, 0.3265, 0.2376, 0.3265, 0.2435, 0.327, 0.2384, 0.327, 0.2435, 0.327, 0.2435, 0.327, 0.2435, 0.3394, 0.2435, 0.327, 0.2435, 0.327, 0.2384, 0.327, 0.2435, 0.327, 0.4776, 0.579, 0.4648, 0.5886, 0.4648, 0.579, 0.4648, 0.5677, 0.4776, 0.5581, 0.4776, 0.5677, 0.4424, 0.5902, 0.4328, 0.603, 0.4328, 0.5902, 0.5001, 0.5902, 0.5097, 0.603, 0.5001, 0.603, 0.476, 0.6158, 0.4632, 0.5902, 0.4632, 0.603, 0.4905, 0.5918, 0.4648, 0.579, 0.452, 0.5918, 0.4664, 0.6158, 0.4536, 0.5902, 0.4536, 0.603, 0.4424, 0.5774, 0.4328, 0.5902, 0.4328, 0.5774, 0.452, 0.5918, 0.4648, 0.5886, 0.452, 0.6014, 0.452, 0.5918, 0.4776, 0.579, 0.4905, 0.5918, 0.476, 0.6158, 0.4632, 0.5902, 0.476, 0.5774, 0.5001, 0.5918, 0.5097, 0.5886, 0.5097, 0.6014, 0.452, 0.6014, 0.4776, 0.5886, 0.4905, 0.6014, 0.452, 0.5677, 0.4648, 0.5581, 0.4648, 0.5677, 0.4424, 0.5918, 0.4328, 0.5886, 0.4424, 0.579, 0.4905, 0.5918, 0.4776, 0.5886, 0.4776, 0.579, 0.7862, 0.3858, 0.7154, 0.3149, 0.7862, 0.2441, 0.7862, 0.2441, 0.7154, 0.3149, 0.6445, 0.2441, 0.7862, 0.3858, 0.6445, 0.3858, 0.7154, 0.3149, 0.7154, 0.3149, 0.6445, 0.3858, 0.6445, 0.2441, 0.4476, 0.3417, 0.4351, 0.3417, 0.4351, 0.3042, 0.502, 0.3373, 0.502, 0.3498, 0.4645, 0.3498, 0.452, 0.6351, 0.452, 0.5581, 0.4328, 0.5774, 0.502, 0.2873, 0.502, 0.2748, 0.4645, 0.2748, 0.4976, 0.3417, 0.5101, 0.3417, 0.5101, 0.3042, 0.4351, 0.3373, 0.4351, 0.3498, 0.4226, 0.3498, 0.4351, 0.3042, 0.4351, 0.3417, 0.4226, 0.3417, 0.4645, 0.2623, 0.4645, 0.2748, 0.502, 0.2748, 0.4476, 0.2748, 0.4351, 0.2748, 0.4351, 0.2623, 0.4645, 0.2748, 0.4645, 0.2623, 0.502, 0.2623, 0.5101, 0.2873, 0.5101, 0.2748, 0.5226, 0.2748, 0.5101, 0.3042, 0.5226, 0.3042, 0.5226, 0.3417, 0.4976, 0.2917, 0.5101, 0.2917, 0.5101, 0.3042, 0.4976, 0.3373, 0.5101, 0.3373, 0.5101, 0.3498, 0.4905, 0.6158, 0.4905, 0.6254, 0.452, 0.6254, 0.4664, 0.6158, 0.4536, 0.603, 0.4536, 0.5902, 0.4976, 0.2748, 0.4976, 0.2623, 0.5101, 0.2623, 0.452, 0.6303, 0.4905, 0.6303, 0.4905, 0.6014, 0.5226, 0.2748, 0.5101, 0.2623, 0.4976, 0.2623, 0.5101, 0.3417, 0.4976, 0.3417, 0.4976, 0.3042, 0.4351, 0.3417, 0.4476, 0.3417, 0.4476, 0.3042, 0.4476, 0.2917, 0.4476, 0.3042, 0.4351, 0.3042, 0.4476, 0.3373, 0.4476, 0.3498, 0.4351, 0.3498, 0.4905, 0.6014, 0.4776, 0.5886, 0.4648, 0.5886, 0.4905, 0.5581, 0.452, 0.5581, 0.452, 0.6351, 0.4905, 0.6303, 0.452, 0.6303, 0.452, 0.6014, 0.452, 0.5774, 0.452, 0.6158, 0.4424, 0.6158, 0.4905, 0.5774, 0.4905, 0.6158, 0.452, 0.6158, 0.5001, 0.5774, 0.5001, 0.6158, 0.4905, 0.6158, 0.5101, 0.3373, 0.5226, 0.3373, 0.5226, 0.3498, 0.4905, 0.5677, 0.4776, 0.5677, 0.4776, 0.5581, 0.4645, 0.3498, 0.502, 0.3498, 0.502, 0.3373, 0.476, 0.5774, 0.5049, 0.5774, 0.5049, 0.6158, 0.502, 0.2748, 0.502, 0.2873, 0.4645, 0.2873, 0.4351, 0.2873, 0.4226, 0.2873, 0.4226, 0.2748, 0.5101, 0.2748, 0.5101, 0.2873, 0.4976, 0.2873, 0.4905, 0.5677, 0.4905, 0.5774, 0.452, 0.5774, 0.4351, 0.2748, 0.4476, 0.2748, 0.4476, 0.2873, 0.5001, 0.5774, 0.5097, 0.5774, 0.5097, 0.5902, 0.5049, 0.6158, 0.5049, 0.5774, 0.476, 0.5774, 0.4905, 0.5581, 0.4905, 0.6351, 0.5097, 0.6158, 0.5226, 0.3373, 0.4976, 0.3623, 0.5101, 0.3623, 0.4226, 0.3498, 0.4351, 0.3623, 0.4476, 0.3623, 0.4476, 0.2623, 0.4351, 0.2623, 0.4226, 0.2748, 0.2376, 0.3278, 0.2376, 0.3278, 0.2376, 0.3387, 0.2443, 0.3387, 0.2443, 0.3387, 0.2443, 0.34, 0.2443, 0.3278, 0.2443, 0.3387, 0.2443, 0.3387, 0.2443, 0.34, 0.2435, 0.34, 0.2435, 0.3394, 0.2443, 0.3387, 0.2443, 0.3387, 0.2376, 0.3387, 0.2443, 0.34, 0.2443, 0.3387, 0.2443, 0.3387, 0.2376, 0.34, 0.2376, 0.34, 0.2376, 0.3387, 0.2443, 0.3265, 0.2443, 0.3278, 0.2435, 0.327, 0.2376, 0.34, 0.2376, 0.3387, 0.2384, 0.3394, 0.2435, 0.3394, 0.2435, 0.3394, 0.2384, 0.3394, 0.2435, 0.3394, 0.2384, 0.3394, 0.2384, 0.327, 0.2384, 0.327, 0.2435, 0.327, 0.2435, 0.327, 0.2443, 0.3265, 0.2443, 0.3278, 0.2443, 0.3278, 0.2384, 0.327, 0.2435, 0.327, 0.2435, 0.327, 0.2435, 0.3394, 0.2384, 0.3394, 0.2384, 0.3394, 0.2384, 0.3394, 0.2384, 0.3394, 0.2435, 0.3394, 0.2384, 0.327, 0.2384, 0.3265, 0.2435, 0.3265, 0.2384, 0.327, 0.2376, 0.3278, 0.2376, 0.3265, 0.2435, 0.34, 0.2384, 0.34, 0.2384, 0.3394, 0.2443, 0.34, 0.2435, 0.34, 0.2435, 0.3394, 0.2376, 0.34, 0.2376, 0.34, 0.2376, 0.3387, 0.2384, 0.327, 0.2376, 0.3278, 0.2376, 0.3265, 0.2443, 0.3265, 0.2443, 0.3278, 0.2443, 0.3278, 0.2384, 0.3394, 0.2384, 0.327, 0.2384, 0.327, 0.2435, 0.34, 0.2384, 0.34, 0.2384, 0.3394, 0.2443, 0.3265, 0.2443, 0.3278, 0.2435, 0.327, 0.2376, 0.34, 0.2376, 0.3387, 0.2384, 0.3394, 0.2477, 0.3172, 0.2611, 0.3131, 0.2611, 0.3265, 0.2376, 0.3278, 0.2443, 0.3278, 0.2443, 0.3278, 0.2376, 0.3278, 0.2376, 0.3278, 0.2376, 0.3265, 0.2435, 0.327, 0.2384, 0.327, 0.2384, 0.3265, 0.2435, 0.327, 0.2435, 0.3394, 0.2435, 0.3394, 0.2477, 0.3441, 0.2611, 0.34, 0.2611, 0.3534, 0.2611, 0.3534, 0.2477, 0.3492, 0.2477, 0.3441, 0.2477, 0.3172, 0.2611, 0.3131, 0.2611, 0.3265, 0.2376, 0.3278, 0.2376, 0.3278, 0.2376, 0.3265, 0.2435, 0.327, 0.2384, 0.327, 0.2384, 0.327, 0.4776, 0.579, 0.4776, 0.5886, 0.4648, 0.5886, 0.4648, 0.5677, 0.4648, 0.5581, 0.4776, 0.5581, 0.4424, 0.5902, 0.4424, 0.603, 0.4328, 0.603, 0.5001, 0.5902, 0.5097, 0.5902, 0.5097, 0.603, 0.476, 0.6158, 0.476, 0.5774, 0.4632, 0.5902, 0.4905, 0.5918, 0.4776, 0.579, 0.4648, 0.579, 0.4664, 0.6158, 0.4664, 0.5774, 0.4536, 0.5902, 0.4424, 0.5774, 0.4424, 0.5902, 0.4328, 0.5902, 0.452, 0.5918, 0.4648, 0.579, 0.4648, 0.5886, 0.452, 0.5918, 0.4648, 0.579, 0.4776, 0.579, 0.476, 0.6158, 0.4632, 0.603, 0.4632, 0.5902, 0.5001, 0.5918, 0.5001, 0.579, 0.5097, 0.5886, 0.452, 0.6014, 0.4648, 0.5886, 0.4776, 0.5886, 0.452, 0.5677, 0.452, 0.5581, 0.4648, 0.5581, 0.4424, 0.5918, 0.4328, 0.6014, 0.4328, 0.5886, 0.4905, 0.5918, 0.4905, 0.6014, 0.4776, 0.5886])
me_cube_ap_001.materials.append(mat_material)
me_cube_ap_001.use_remesh_preserve_volume = False
me_cube_ap_001.use_remesh_preserve_attributes = False
me_cube_ap_001.use_mirror_vertex_groups = False
me_cube_ap_001.update()
me_cylinder_003 = bpy.data.meshes.new('Cylinder.003')
me_cylinder_003.from_pydata([(-5.786e-09, 0.2142, -0.5), (-0.1363, 0.1577, 0.4), (0.1515, 0.1515, -0.5), (0.01515, 0.2079, 0.4), (0.2142, -2.95e-09, -0.5), (0.1577, 0.1363, 0.4), (0.1515, -0.1515, -0.5), (0.2079, -0.01515, 0.4), (-1.199e-08, -0.2142, -0.5), (0.1363, -0.1577, 0.4), (-0.1515, -0.1515, -0.5), (-0.01515, -0.2079, 0.4), (-0.2142, -3.55e-09, -0.5), (-0.1577, -0.1363, 0.4), (-0.1515, 0.1515, -0.5), (-0.2079, 0.01515, 0.4), (-0.03453, -0.06633, 0.1897), (-0.03453, -0.06633, 0.4541), (-0.06633, 0.03453, 0.1897), (-0.06633, 0.03453, 0.4541), (0.06633, -0.03453, 0.1897), (0.06633, -0.03453, 0.4541), (0.03453, 0.06633, 0.1897), (0.03453, 0.06633, 0.4541), (0.0218, -0.201, 0.3115), (0.0218, -0.201, 0.4541), (0.09745, -0.1772, 0.4541), (0.09745, -0.1772, 0.3115), (-0.201, -0.0218, 0.3115), (-0.1772, -0.09745, 0.3115), (-0.1772, -0.09745, 0.4541), (-0.201, -0.0218, 0.4541), (0.1772, 0.09745, 0.4541), (0.1772, 0.09745, 0.3115), (0.201, 0.0218, 0.3115), (0.201, 0.0218, 0.4541), (-0.09745, 0.1772, 0.4541), (-0.09745, 0.1772, 0.3115), (-0.0218, 0.201, 0.3115), (-0.0218, 0.201, 0.4541), (7.451e-09, -7.451e-09, 0.4)], [], [(0, 3, 2), (2, 5, 4), (4, 7, 6), (6, 9, 8), (8, 11, 10), (10, 13, 12), (12, 15, 14), (14, 1, 0), (0, 1, 3), (2, 3, 5), (4, 5, 7), (6, 7, 9), (8, 9, 11), (10, 11, 13), (11, 40, 13), (15, 40, 1), (3, 40, 5), (13, 40, 15), (5, 40, 7), (12, 13, 15), (14, 15, 1), (19, 18, 28, 31), (17, 16, 24, 25), (27, 26, 25, 24), (16, 20, 27, 24), (20, 21, 26, 27), (29, 30, 31, 28), (16, 17, 30, 29), (18, 16, 29, 28), (33, 32, 35, 34), (22, 23, 32, 33), (21, 20, 34, 35), (20, 22, 33, 34), (37, 36, 39, 38), (18, 19, 36, 37), (23, 22, 38, 39), (22, 18, 37, 38), (26, 21, 17, 25), (30, 17, 19, 31), (36, 19, 23, 39), (32, 23, 21, 35), (1, 40, 3), (7, 40, 9), (9, 40, 11)])
me_cylinder_003.polygons.foreach_set('use_smooth', [1, 1, 1, 1, 1, 1, 1, 1, 1, 1, 1, 1, 1, 1, 1, 1, 1, 1, 1, 1, 1, 0, 0, 0, 0, 0, 0, 0, 0, 0, 0, 0, 0, 0, 0, 0, 0, 0, 0, 0, 0, 1, 1, 1])
_k = set([(0, 1), (0, 2), (0, 14), (1, 3), (1, 15), (2, 3), (2, 4), (3, 5), (4, 5), (4, 6), (5, 7), (6, 7), (6, 8), (7, 9), (8, 9), (8, 10), (9, 11), (10, 11), (10, 12), (11, 13), (12, 13), (12, 14), (13, 15), (14, 15)])
me_cylinder_003.attributes.new('sharp_edge', 'BOOLEAN', 'EDGE').data.foreach_set('value', [ (min(e.vertices), max(e.vertices)) in _k for e in me_cylinder_003.edges])
_uv = me_cylinder_003.uv_layers.new(name='UVMap')
_uv.uv.foreach_set('vector', [0.02767, 0.1001, 0.02767, 0.1001, 0.02767, 0.1001, 0.06353, 0.03859, 0.06353, 0.03859, 0.06353, 0.03859, 0.02767, 0.1001, 0.02767, 0.1001, 0.02767, 0.1001, 0.06353, 0.03859, 0.06353, 0.03859, 0.06353, 0.03859, 0.02767, 0.1001, 0.02767, 0.1001, 0.02767, 0.1001, 0.06353, 0.03859, 0.06353, 0.03859, 0.06353, 0.03859, 0.02767, 0.1001, 0.02767, 0.1001, 0.02767, 0.1001, 0.06353, 0.03859, 0.06353, 0.03859, 0.06353, 0.03859, 0.02767, 0.1001, 0.02767, 0.1001, 0.02767, 0.1001, 0.06353, 0.03859, 0.06353, 0.03859, 0.06353, 0.03859, 0.02767, 0.1001, 0.02767, 0.1001, 0.02767, 0.1001, 0.06353, 0.03859, 0.06353, 0.03859, 0.06353, 0.03859, 0.02767, 0.1001, 0.02767, 0.1001, 0.02767, 0.1001, 0.06353, 0.03859, 0.06353, 0.03859, 0.06353, 0.03859, 0.06353, 0.03859, 0.06353, 0.03859, 0.06353, 0.03859, 0.06353, 0.03859, 0.06353, 0.03859, 0.06353, 0.03859, 0.06353, 0.03859, 0.06353, 0.03859, 0.06353, 0.03859, 0.02767, 0.1001, 0.02767, 0.1001, 0.02767, 0.1001, 0.02767, 0.1001, 0.02767, 0.1001, 0.02767, 0.1001, 0.02767, 0.1001, 0.02767, 0.1001, 0.02767, 0.1001, 0.06353, 0.03859, 0.06353, 0.03859, 0.06353, 0.03859, 0.05788, 0.3083, 0.05788, 0.3217, 0.05788, 0.3217, 0.05788, 0.3083, 0.04445, 0.3083, 0.04445, 0.3217, 0.04445, 0.3217, 0.04445, 0.3083, 0.08474, 0.3217, 0.08474, 0.3083, 0.09817, 0.3083, 0.09817, 0.3217, 0.08474, 0.3351, 0.08474, 0.3217, 0.08474, 0.3217, 0.08474, 0.3351, 0.08474, 0.3217, 0.08474, 0.3083, 0.08474, 0.3083, 0.08474, 0.3217, 0.04445, 0.3217, 0.04445, 0.3083, 0.05788, 0.3083, 0.05788, 0.3217, 0.04445, 0.3217, 0.04445, 0.3083, 0.04445, 0.3083, 0.04445, 0.3217, 0.07131, 0.3351, 0.08474, 0.3351, 0.08474, 0.3351, 0.07131, 0.3351, 0.07131, 0.3217, 0.07131, 0.3083, 0.08474, 0.3083, 0.08474, 0.3217, 0.07131, 0.3217, 0.07131, 0.3083, 0.07131, 0.3083, 0.07131, 0.3217, 0.08474, 0.3083, 0.08474, 0.3217, 0.08474, 0.3217, 0.08474, 0.3083, 0.08474, 0.3217, 0.07131, 0.3217, 0.07131, 0.3217, 0.08474, 0.3217, 0.05788, 0.3217, 0.05788, 0.3083, 0.07131, 0.3083, 0.07131, 0.3217, 0.05788, 0.3217, 0.05788, 0.3083, 0.05788, 0.3083, 0.05788, 0.3217, 0.07131, 0.3083, 0.07131, 0.3217, 0.07131, 0.3217, 0.07131, 0.3083, 0.07131, 0.3217, 0.07131, 0.3351, 0.07131, 0.3351, 0.07131, 0.3217, 0.08474, 0.3083, 0.08474, 0.3083, 0.04445, 0.3083, 0.04445, 0.3083, 0.04445, 0.3083, 0.04445, 0.3083, 0.05788, 0.3083, 0.05788, 0.3083, 0.05788, 0.3083, 0.05788, 0.3083, 0.07131, 0.3083, 0.07131, 0.3083, 0.07131, 0.3083, 0.07131, 0.3083, 0.08474, 0.3083, 0.08474, 0.3083, 0.02767, 0.1001, 0.02767, 0.1001, 0.02767, 0.1001, 0.06353, 0.03859, 0.06353, 0.03859, 0.06353, 0.03859, 0.02767, 0.1001, 0.02767, 0.1001, 0.02767, 0.1001])
me_cylinder_003.materials.append(mat_material)
me_cylinder_003.use_remesh_preserve_volume = False
me_cylinder_003.use_remesh_preserve_attributes = False
me_cylinder_003.use_mirror_vertex_groups = False
me_cylinder_003.update()
me_cylinder_004 = bpy.data.meshes.new('Cylinder.004')
me_cylinder_004.from_pydata([(0.06689, 0.1615, -0.5), (-0.06689, 0.1615, 0.5), (0.1615, 0.06689, -0.5), (0.06689, 0.1615, 0.5), (0.1615, -0.06689, -0.5), (0.1615, 0.06689, 0.5), (0.06689, -0.1615, -0.5), (0.1615, -0.06689, 0.5), (-0.06689, -0.1615, -0.5), (0.06689, -0.1615, 0.5), (-0.1615, -0.06689, -0.5), (-0.06689, -0.1615, 0.5), (-0.1615, 0.06689, -0.5), (-0.1615, -0.06689, 0.5), (-0.06689, 0.1615, -0.5), (-0.1615, 0.06689, 0.5), (0.08228, -0.1986, 0.5), (-0.08228, -0.1986, 0.5), (0.1986, 0.08228, 0.5), (0.1986, -0.08228, 0.5), (-0.08228, 0.1986, 0.5), (0.08228, 0.1986, 0.5), (-0.1986, -0.08228, 0.5), (-0.1986, 0.08228, 0.5)], [], [(0, 3, 2), (2, 5, 4), (4, 7, 6), (6, 9, 8), (8, 11, 10), (10, 13, 12), (12, 15, 14), (14, 1, 0), (0, 1, 3), (2, 3, 5), (4, 5, 7), (6, 7, 9), (8, 9, 11), (10, 11, 13), (12, 13, 15), (14, 15, 1), (19, 16, 17, 22, 23, 20, 21, 18)])
me_cylinder_004.polygons.foreach_set('use_smooth', [1, 1, 1, 1, 1, 1, 1, 1, 1, 1, 1, 1, 1, 1, 1, 1, 0])
_k = set([(0, 1), (0, 2), (0, 14), (1, 3), (1, 15), (2, 3), (2, 4), (3, 5), (4, 5), (4, 6), (5, 7), (6, 7), (6, 8), (7, 9), (8, 9), (8, 10), (9, 11), (10, 11), (10, 12), (11, 13), (12, 13), (12, 14), (13, 15), (14, 15)])
me_cylinder_004.attributes.new('sharp_edge', 'BOOLEAN', 'EDGE').data.foreach_set('value', [ (min(e.vertices), max(e.vertices)) in _k for e in me_cylinder_004.edges])
_uv = me_cylinder_004.uv_layers.new(name='UVMap')
_uv.uv.foreach_set('vector', [0.05087, 0.02648, 0.05087, 0.02648, 0.05087, 0.02648, 0.01501, 0.08797, 0.01501, 0.08797, 0.01501, 0.08797, 0.05087, 0.02648, 0.05087, 0.02648, 0.05087, 0.02648, 0.01501, 0.08797, 0.01501, 0.08797, 0.01501, 0.08797, 0.05087, 0.02648, 0.05087, 0.02648, 0.05087, 0.02648, 0.01501, 0.08797, 0.01501, 0.08797, 0.01501, 0.08797, 0.05087, 0.02648, 0.05087, 0.02648, 0.05087, 0.02648, 0.01501, 0.08797, 0.01501, 0.08797, 0.01501, 0.08797, 0.05087, 0.02648, 0.05087, 0.02648, 0.05087, 0.02648, 0.01501, 0.08797, 0.01501, 0.08797, 0.01501, 0.08797, 0.05087, 0.02648, 0.05087, 0.02648, 0.05087, 0.02648, 0.01501, 0.08797, 0.01501, 0.08797, 0.01501, 0.08797, 0.05087, 0.02648, 0.05087, 0.02648, 0.05087, 0.02648, 0.01501, 0.08797, 0.01501, 0.08797, 0.01501, 0.08797, 0.05087, 0.02648, 0.05087, 0.02648, 0.05087, 0.02648, 0.01501, 0.08797, 0.01501, 0.08797, 0.01501, 0.08797, 0.2095, 0.07256, 0.2434, 0.03867, 0.2774, 0.03867, 0.3095, 0.07078, 0.3095, 0.102, 0.2729, 0.1387, 0.242, 0.1387, 0.2095, 0.1063])
me_cylinder_004.materials.append(mat_material)
me_cylinder_004.use_remesh_preserve_volume = False
me_cylinder_004.use_remesh_preserve_attributes = False
me_cylinder_004.use_mirror_vertex_groups = False
me_cylinder_004.update()

# ---- objects
ob_cube = bpy.data.objects.new('Cube', me_cube)
ob_cube_ap_001 = bpy.data.objects.new('Cube_AP.001', me_cube_ap_001)
ob_cylinder = bpy.data.objects.new('Cylinder', me_cylinder_003)
ob_cylinder_001 = bpy.data.objects.new('Cylinder.001', me_cylinder_004)
ob_light = bpy.data.objects.new('Light', light_light)
ob_camera = bpy.data.objects.new('Camera', cam_camera)
ob_light_001 = bpy.data.objects.new('Light.001', light_light_001)
ob_light_002 = bpy.data.objects.new('Light.002', light_light_002)
ob_light_003 = bpy.data.objects.new('Light.003', light_light_003)

# ---- transforms, parenting, visibility, modifiers, constraints
ob_cube.location = (0.0, 0.0, 0.0)
ob_cube.lock_rotations_4d = False
ob_cube.empty_display_type = 'ARROWS'
ob_cube.lineart.crease_threshold = 0.0
_m = ob_cube.modifiers.new('Auto Smooth', 'NODES')
_m.node_group = ng_auto_smooth
_gi = [s.identifier for s in ng_auto_smooth.interface.items_tree if s.item_type == 'SOCKET' and s.in_out == 'INPUT']
_m[_gi[1]] = 0.4957  # Angle
ob_cube_ap_001.location = (0.0, 0.0, 1.296)
ob_cube_ap_001.rotation_euler = (1.571, -0.0, 0.0)
ob_cube_ap_001.lineart.crease_threshold = 0.0
_m = ob_cube_ap_001.modifiers.new('Auto Smooth', 'NODES')
_m.node_group = ng_auto_smooth
_gi = [s.identifier for s in ng_auto_smooth.interface.items_tree if s.item_type == 'SOCKET' and s.in_out == 'INPUT']
_m[_gi[1]] = 0.384  # Angle
ob_cylinder.location = (0.0, 0.0, 0.3888)
ob_cylinder.rotation_euler = (0.0, 0.0, 0.0576)
ob_cylinder.lineart.crease_threshold = 0.0
_m = ob_cylinder.modifiers.new('Auto Smooth', 'NODES')
_m.node_group = ng_auto_smooth
_gi = [s.identifier for s in ng_auto_smooth.interface.items_tree if s.item_type == 'SOCKET' and s.in_out == 'INPUT']
_m[_gi[1]] = 1.004  # Angle
ob_cylinder_001.location = (0.0, 0.0, 0.8376)
ob_cylinder_001.lineart.crease_threshold = 0.0
_m = ob_cylinder_001.modifiers.new('Auto Smooth', 'NODES')
_m.node_group = ng_auto_smooth
_gi = [s.identifier for s in ng_auto_smooth.interface.items_tree if s.item_type == 'SOCKET' and s.in_out == 'INPUT']
_m[_gi[1]] = 1.431  # Angle
ob_light.location = (6.377, 2.852, 6.529)
ob_light.rotation_euler = (0.6503, 0.05522, 1.866)
ob_light.lock_rotations_4d = False
ob_light.empty_display_type = 'ARROWS'
ob_light.color = (0.0, 0.0, 0.0, 0.0)
ob_light.lineart.crease_threshold = 0.0
ob_camera.location = (4.217, -7.644, 5.466)
ob_camera.rotation_euler = (1.109, -0.0, 0.4932)
ob_camera.lock_rotations_4d = False
ob_camera.empty_display_type = 'ARROWS'
ob_camera.color = (0.0, 0.0, 0.0, 0.0)
ob_camera.display_type = 'WIRE'
ob_camera.lineart.crease_threshold = 0.0
ob_light_001.location = (4.237, -8.17, 6.635)
ob_light_001.rotation_euler = (0.6503, 0.05522, 1.866)
ob_light_001.lock_rotations_4d = False
ob_light_001.empty_display_type = 'ARROWS'
ob_light_001.color = (0.0, 0.0, 0.0, 0.0)
ob_light_001.lineart.crease_threshold = 0.0
ob_light_002.location = (-1.346, -3.054, -6.887)
ob_light_002.rotation_euler = (0.6503, 0.05522, 1.866)
ob_light_002.lock_rotations_4d = False
ob_light_002.empty_display_type = 'ARROWS'
ob_light_002.color = (0.0, 0.0, 0.0, 0.0)
ob_light_002.lineart.crease_threshold = 0.0
ob_light_003.location = (-5.156, 3.446, 2.937)
ob_light_003.rotation_euler = (0.6503, 0.05522, 1.866)
ob_light_003.lock_rotations_4d = False
ob_light_003.empty_display_type = 'ARROWS'
ob_light_003.color = (0.0, 0.0, 0.0, 0.0)
ob_light_003.lineart.crease_threshold = 0.0

# ---- collection membership
scene.collection.objects.link(ob_cube)
scene.collection.objects.link(ob_cube_ap_001)
scene.collection.objects.link(ob_cylinder)
scene.collection.objects.link(ob_cylinder_001)
col_collection.objects.link(ob_light)
col_collection.objects.link(ob_camera)
col_collection.objects.link(ob_light_001)
col_collection.objects.link(ob_light_002)
col_collection.objects.link(ob_light_003)

# ---- scene / render settings (as saved in the file)
scene.camera = ob_camera
scene.frame_start = 0; scene.frame_end = 20; scene.frame_set(12)
scene.render.engine = 'BLENDER_EEVEE_NEXT'
scene.cycles.use_denoising = False
scene.cycles.samples = 128
scene.cycles.sampling_pattern = 'TABULATED_SOBOL'
scene.cycles.use_adaptive_sampling = False
scene.cycles.use_light_tree = False
scene.view_settings.view_transform = 'Filmic'
bpy.context.view_layer.update()
